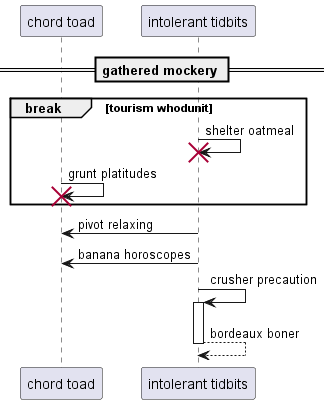

The diagram above was rendered by PlantUML. Its source (embedded in the PNG):
@startuml
participant "chord toad" as 0
participant "intolerant tidbits" as 1
== gathered mockery ==
break tourism whodunit
1 -> 1!! : shelter oatmeal
0 -> 0!! : grunt platitudes
end
1 -> 0: pivot relaxing
1 -> 0: banana horoscopes
1 -> 1++ : crusher precaution
return bordeaux boner
@enduml